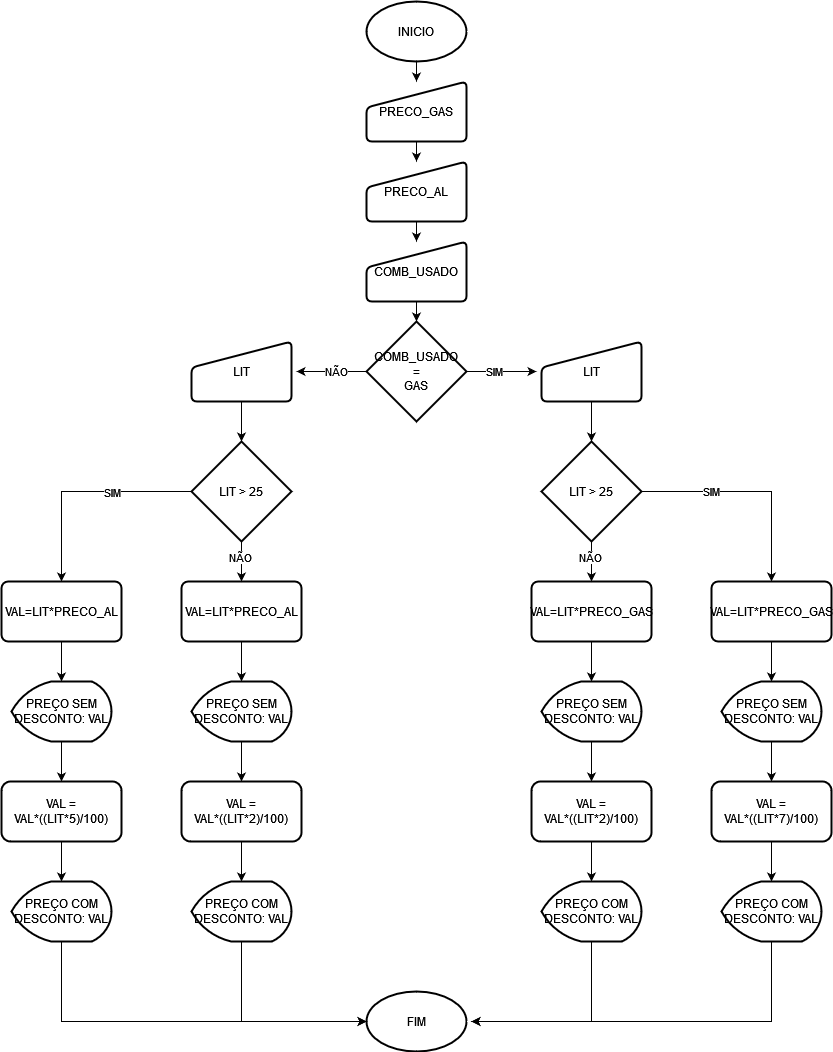

The diagram above was exported from draw.io. Its source (the exported page's mxGraphModel, read from the mxfile embedded in the PNG):
<mxGraphModel dx="1195" dy="660" grid="1" gridSize="10" guides="1" tooltips="1" connect="1" arrows="1" fold="1" page="1" pageScale="1" pageWidth="850" pageHeight="1100" math="0" shadow="0">
  <root>
    <mxCell id="0" />
    <mxCell id="1" parent="0" />
    <mxCell id="DNCNcIUI9PSyofJk38ed-5" style="edgeStyle=orthogonalEdgeStyle;rounded=0;orthogonalLoop=1;jettySize=auto;html=1;" edge="1" parent="1" source="DNCNcIUI9PSyofJk38ed-1" target="DNCNcIUI9PSyofJk38ed-2">
      <mxGeometry relative="1" as="geometry" />
    </mxCell>
    <mxCell id="DNCNcIUI9PSyofJk38ed-1" value="INICIO" style="strokeWidth=2;html=1;shape=mxgraph.flowchart.start_1;whiteSpace=wrap;" vertex="1" parent="1">
      <mxGeometry x="375" width="100" height="60" as="geometry" />
    </mxCell>
    <mxCell id="DNCNcIUI9PSyofJk38ed-6" style="edgeStyle=orthogonalEdgeStyle;rounded=0;orthogonalLoop=1;jettySize=auto;html=1;entryX=0.5;entryY=0;entryDx=0;entryDy=0;" edge="1" parent="1" source="DNCNcIUI9PSyofJk38ed-2" target="DNCNcIUI9PSyofJk38ed-3">
      <mxGeometry relative="1" as="geometry" />
    </mxCell>
    <mxCell id="DNCNcIUI9PSyofJk38ed-2" value="PRECO_GAS" style="html=1;strokeWidth=2;shape=manualInput;whiteSpace=wrap;rounded=1;size=26;arcSize=11;" vertex="1" parent="1">
      <mxGeometry x="375" y="80" width="100" height="60" as="geometry" />
    </mxCell>
    <mxCell id="DNCNcIUI9PSyofJk38ed-8" style="edgeStyle=orthogonalEdgeStyle;rounded=0;orthogonalLoop=1;jettySize=auto;html=1;entryX=0.5;entryY=0;entryDx=0;entryDy=0;" edge="1" parent="1" source="DNCNcIUI9PSyofJk38ed-3" target="DNCNcIUI9PSyofJk38ed-7">
      <mxGeometry relative="1" as="geometry" />
    </mxCell>
    <mxCell id="DNCNcIUI9PSyofJk38ed-3" value="PRECO_AL" style="html=1;strokeWidth=2;shape=manualInput;whiteSpace=wrap;rounded=1;size=26;arcSize=11;" vertex="1" parent="1">
      <mxGeometry x="375" y="160" width="100" height="60" as="geometry" />
    </mxCell>
    <mxCell id="DNCNcIUI9PSyofJk38ed-10" style="edgeStyle=orthogonalEdgeStyle;rounded=0;orthogonalLoop=1;jettySize=auto;html=1;entryX=0.5;entryY=0;entryDx=0;entryDy=0;entryPerimeter=0;" edge="1" parent="1" source="DNCNcIUI9PSyofJk38ed-7" target="DNCNcIUI9PSyofJk38ed-9">
      <mxGeometry relative="1" as="geometry" />
    </mxCell>
    <mxCell id="DNCNcIUI9PSyofJk38ed-7" value="&lt;div&gt;COMB_USADO&lt;br&gt;&lt;/div&gt;" style="html=1;strokeWidth=2;shape=manualInput;whiteSpace=wrap;rounded=1;size=26;arcSize=11;" vertex="1" parent="1">
      <mxGeometry x="375" y="240" width="100" height="60" as="geometry" />
    </mxCell>
    <mxCell id="DNCNcIUI9PSyofJk38ed-12" value="" style="edgeStyle=orthogonalEdgeStyle;rounded=0;orthogonalLoop=1;jettySize=auto;html=1;" edge="1" parent="1" source="DNCNcIUI9PSyofJk38ed-9">
      <mxGeometry relative="1" as="geometry">
        <mxPoint x="545" y="370" as="targetPoint" />
      </mxGeometry>
    </mxCell>
    <mxCell id="DNCNcIUI9PSyofJk38ed-32" value="SIM" style="edgeLabel;html=1;align=center;verticalAlign=middle;resizable=0;points=[];" vertex="1" connectable="0" parent="DNCNcIUI9PSyofJk38ed-12">
      <mxGeometry x="-0.2211" relative="1" as="geometry">
        <mxPoint as="offset" />
      </mxGeometry>
    </mxCell>
    <mxCell id="DNCNcIUI9PSyofJk38ed-15" value="" style="edgeStyle=orthogonalEdgeStyle;rounded=0;orthogonalLoop=1;jettySize=auto;html=1;" edge="1" parent="1" source="DNCNcIUI9PSyofJk38ed-9">
      <mxGeometry relative="1" as="geometry">
        <mxPoint x="304.9999999999999" y="370" as="targetPoint" />
      </mxGeometry>
    </mxCell>
    <mxCell id="DNCNcIUI9PSyofJk38ed-33" value="NÃO" style="edgeLabel;html=1;align=center;verticalAlign=middle;resizable=0;points=[];" vertex="1" connectable="0" parent="DNCNcIUI9PSyofJk38ed-15">
      <mxGeometry x="-0.1391" relative="1" as="geometry">
        <mxPoint as="offset" />
      </mxGeometry>
    </mxCell>
    <mxCell id="DNCNcIUI9PSyofJk38ed-9" value="&lt;div&gt;COMB_USADO&lt;/div&gt;&lt;div&gt;=&lt;/div&gt;&lt;div&gt;GAS&lt;br&gt;&lt;/div&gt;" style="strokeWidth=2;html=1;shape=mxgraph.flowchart.decision;whiteSpace=wrap;" vertex="1" parent="1">
      <mxGeometry x="375" y="320" width="100" height="100" as="geometry" />
    </mxCell>
    <mxCell id="DNCNcIUI9PSyofJk38ed-24" value="" style="edgeStyle=orthogonalEdgeStyle;rounded=0;orthogonalLoop=1;jettySize=auto;html=1;" edge="1" parent="1" source="DNCNcIUI9PSyofJk38ed-13" target="DNCNcIUI9PSyofJk38ed-23">
      <mxGeometry relative="1" as="geometry" />
    </mxCell>
    <mxCell id="DNCNcIUI9PSyofJk38ed-13" value="LIT" style="html=1;strokeWidth=2;shape=manualInput;whiteSpace=wrap;rounded=1;size=26;arcSize=11;" vertex="1" parent="1">
      <mxGeometry x="550" y="340" width="100" height="60" as="geometry" />
    </mxCell>
    <mxCell id="DNCNcIUI9PSyofJk38ed-83" value="" style="edgeStyle=orthogonalEdgeStyle;rounded=0;orthogonalLoop=1;jettySize=auto;html=1;" edge="1" parent="1" source="DNCNcIUI9PSyofJk38ed-16" target="DNCNcIUI9PSyofJk38ed-65">
      <mxGeometry relative="1" as="geometry" />
    </mxCell>
    <mxCell id="DNCNcIUI9PSyofJk38ed-16" value="LIT" style="html=1;strokeWidth=2;shape=manualInput;whiteSpace=wrap;rounded=1;size=26;arcSize=11;" vertex="1" parent="1">
      <mxGeometry x="200" y="340" width="100" height="60" as="geometry" />
    </mxCell>
    <mxCell id="DNCNcIUI9PSyofJk38ed-22" style="edgeStyle=orthogonalEdgeStyle;rounded=0;orthogonalLoop=1;jettySize=auto;html=1;entryX=0.5;entryY=0;entryDx=0;entryDy=0;entryPerimeter=0;" edge="1" parent="1" source="DNCNcIUI9PSyofJk38ed-17" target="DNCNcIUI9PSyofJk38ed-21">
      <mxGeometry relative="1" as="geometry" />
    </mxCell>
    <mxCell id="DNCNcIUI9PSyofJk38ed-17" value="VAL=LIT*PRECO_GAS" style="rounded=1;whiteSpace=wrap;html=1;strokeWidth=2;arcSize=11;" vertex="1" parent="1">
      <mxGeometry x="540" y="580" width="120" height="60" as="geometry" />
    </mxCell>
    <mxCell id="DNCNcIUI9PSyofJk38ed-35" value="" style="edgeStyle=orthogonalEdgeStyle;rounded=0;orthogonalLoop=1;jettySize=auto;html=1;" edge="1" parent="1" source="DNCNcIUI9PSyofJk38ed-21" target="DNCNcIUI9PSyofJk38ed-34">
      <mxGeometry relative="1" as="geometry" />
    </mxCell>
    <mxCell id="DNCNcIUI9PSyofJk38ed-21" value="PREÇO SEM DESCONTO: VAL" style="strokeWidth=2;html=1;shape=mxgraph.flowchart.display;whiteSpace=wrap;" vertex="1" parent="1">
      <mxGeometry x="550" y="680" width="100" height="60" as="geometry" />
    </mxCell>
    <mxCell id="DNCNcIUI9PSyofJk38ed-25" value="" style="edgeStyle=orthogonalEdgeStyle;rounded=0;orthogonalLoop=1;jettySize=auto;html=1;" edge="1" parent="1" source="DNCNcIUI9PSyofJk38ed-23" target="DNCNcIUI9PSyofJk38ed-17">
      <mxGeometry relative="1" as="geometry" />
    </mxCell>
    <mxCell id="DNCNcIUI9PSyofJk38ed-30" value="NÃO" style="edgeLabel;html=1;align=center;verticalAlign=middle;resizable=0;points=[];" vertex="1" connectable="0" parent="DNCNcIUI9PSyofJk38ed-25">
      <mxGeometry x="-0.2246" y="-1" relative="1" as="geometry">
        <mxPoint as="offset" />
      </mxGeometry>
    </mxCell>
    <mxCell id="DNCNcIUI9PSyofJk38ed-27" value="" style="edgeStyle=orthogonalEdgeStyle;rounded=0;orthogonalLoop=1;jettySize=auto;html=1;entryX=0.5;entryY=0;entryDx=0;entryDy=0;" edge="1" parent="1" source="DNCNcIUI9PSyofJk38ed-23" target="DNCNcIUI9PSyofJk38ed-28">
      <mxGeometry relative="1" as="geometry">
        <mxPoint x="720" y="490" as="targetPoint" />
      </mxGeometry>
    </mxCell>
    <mxCell id="DNCNcIUI9PSyofJk38ed-31" value="SIM" style="edgeLabel;html=1;align=center;verticalAlign=middle;resizable=0;points=[];" vertex="1" connectable="0" parent="DNCNcIUI9PSyofJk38ed-27">
      <mxGeometry x="-0.1197" y="1" relative="1" as="geometry">
        <mxPoint x="-27" y="1" as="offset" />
      </mxGeometry>
    </mxCell>
    <mxCell id="DNCNcIUI9PSyofJk38ed-23" value="LIT &amp;gt; 25" style="strokeWidth=2;html=1;shape=mxgraph.flowchart.decision;whiteSpace=wrap;" vertex="1" parent="1">
      <mxGeometry x="550" y="440" width="100" height="100" as="geometry" />
    </mxCell>
    <mxCell id="DNCNcIUI9PSyofJk38ed-84" style="edgeStyle=orthogonalEdgeStyle;rounded=0;orthogonalLoop=1;jettySize=auto;html=1;entryX=0.5;entryY=0;entryDx=0;entryDy=0;entryPerimeter=0;" edge="1" parent="1" source="DNCNcIUI9PSyofJk38ed-28" target="DNCNcIUI9PSyofJk38ed-51">
      <mxGeometry relative="1" as="geometry">
        <mxPoint x="780" y="670" as="targetPoint" />
      </mxGeometry>
    </mxCell>
    <mxCell id="DNCNcIUI9PSyofJk38ed-28" value="VAL=LIT*PRECO_GAS" style="rounded=1;whiteSpace=wrap;html=1;strokeWidth=2;arcSize=11;" vertex="1" parent="1">
      <mxGeometry x="720" y="580" width="120" height="60" as="geometry" />
    </mxCell>
    <mxCell id="DNCNcIUI9PSyofJk38ed-39" value="" style="edgeStyle=orthogonalEdgeStyle;rounded=0;orthogonalLoop=1;jettySize=auto;html=1;" edge="1" parent="1" source="DNCNcIUI9PSyofJk38ed-34" target="DNCNcIUI9PSyofJk38ed-38">
      <mxGeometry relative="1" as="geometry" />
    </mxCell>
    <mxCell id="DNCNcIUI9PSyofJk38ed-34" value="VAL = VAL*((LIT*2)/100)" style="rounded=1;whiteSpace=wrap;html=1;strokeWidth=2;" vertex="1" parent="1">
      <mxGeometry x="540" y="780" width="120" height="60" as="geometry" />
    </mxCell>
    <mxCell id="DNCNcIUI9PSyofJk38ed-81" style="edgeStyle=orthogonalEdgeStyle;rounded=0;orthogonalLoop=1;jettySize=auto;html=1;" edge="1" parent="1" source="DNCNcIUI9PSyofJk38ed-38">
      <mxGeometry relative="1" as="geometry">
        <mxPoint x="480" y="1020" as="targetPoint" />
        <Array as="points">
          <mxPoint x="600" y="1020" />
        </Array>
      </mxGeometry>
    </mxCell>
    <mxCell id="DNCNcIUI9PSyofJk38ed-38" value="PREÇO COM DESCONTO: VAL" style="strokeWidth=2;html=1;shape=mxgraph.flowchart.display;whiteSpace=wrap;" vertex="1" parent="1">
      <mxGeometry x="550" y="880" width="100" height="60" as="geometry" />
    </mxCell>
    <mxCell id="DNCNcIUI9PSyofJk38ed-50" value="" style="edgeStyle=orthogonalEdgeStyle;rounded=0;orthogonalLoop=1;jettySize=auto;html=1;" edge="1" parent="1" source="DNCNcIUI9PSyofJk38ed-51" target="DNCNcIUI9PSyofJk38ed-54">
      <mxGeometry relative="1" as="geometry" />
    </mxCell>
    <mxCell id="DNCNcIUI9PSyofJk38ed-51" value="PREÇO SEM DESCONTO: VAL" style="strokeWidth=2;html=1;shape=mxgraph.flowchart.display;whiteSpace=wrap;" vertex="1" parent="1">
      <mxGeometry x="730" y="680" width="100" height="60" as="geometry" />
    </mxCell>
    <mxCell id="DNCNcIUI9PSyofJk38ed-53" value="" style="edgeStyle=orthogonalEdgeStyle;rounded=0;orthogonalLoop=1;jettySize=auto;html=1;" edge="1" parent="1" source="DNCNcIUI9PSyofJk38ed-54" target="DNCNcIUI9PSyofJk38ed-55">
      <mxGeometry relative="1" as="geometry" />
    </mxCell>
    <mxCell id="DNCNcIUI9PSyofJk38ed-54" value="VAL = VAL*((LIT*7)/100)" style="rounded=1;whiteSpace=wrap;html=1;strokeWidth=2;" vertex="1" parent="1">
      <mxGeometry x="720" y="780" width="120" height="60" as="geometry" />
    </mxCell>
    <mxCell id="DNCNcIUI9PSyofJk38ed-82" style="edgeStyle=orthogonalEdgeStyle;rounded=0;orthogonalLoop=1;jettySize=auto;html=1;" edge="1" parent="1" source="DNCNcIUI9PSyofJk38ed-55">
      <mxGeometry relative="1" as="geometry">
        <mxPoint x="480" y="1020" as="targetPoint" />
        <Array as="points">
          <mxPoint x="780" y="1020" />
        </Array>
      </mxGeometry>
    </mxCell>
    <mxCell id="DNCNcIUI9PSyofJk38ed-55" value="PREÇO COM DESCONTO: VAL" style="strokeWidth=2;html=1;shape=mxgraph.flowchart.display;whiteSpace=wrap;" vertex="1" parent="1">
      <mxGeometry x="730" y="880" width="100" height="60" as="geometry" />
    </mxCell>
    <mxCell id="DNCNcIUI9PSyofJk38ed-57" style="edgeStyle=orthogonalEdgeStyle;rounded=0;orthogonalLoop=1;jettySize=auto;html=1;entryX=0.5;entryY=0;entryDx=0;entryDy=0;entryPerimeter=0;" edge="1" parent="1" source="DNCNcIUI9PSyofJk38ed-58" target="DNCNcIUI9PSyofJk38ed-60">
      <mxGeometry relative="1" as="geometry" />
    </mxCell>
    <mxCell id="DNCNcIUI9PSyofJk38ed-58" value="VAL=LIT*PRECO_AL" style="rounded=1;whiteSpace=wrap;html=1;strokeWidth=2;arcSize=11;" vertex="1" parent="1">
      <mxGeometry x="190" y="580" width="120" height="60" as="geometry" />
    </mxCell>
    <mxCell id="DNCNcIUI9PSyofJk38ed-59" value="" style="edgeStyle=orthogonalEdgeStyle;rounded=0;orthogonalLoop=1;jettySize=auto;html=1;" edge="1" parent="1" source="DNCNcIUI9PSyofJk38ed-60" target="DNCNcIUI9PSyofJk38ed-69">
      <mxGeometry relative="1" as="geometry" />
    </mxCell>
    <mxCell id="DNCNcIUI9PSyofJk38ed-60" value="PREÇO SEM DESCONTO: VAL" style="strokeWidth=2;html=1;shape=mxgraph.flowchart.display;whiteSpace=wrap;" vertex="1" parent="1">
      <mxGeometry x="200" y="680" width="100" height="60" as="geometry" />
    </mxCell>
    <mxCell id="DNCNcIUI9PSyofJk38ed-61" value="" style="edgeStyle=orthogonalEdgeStyle;rounded=0;orthogonalLoop=1;jettySize=auto;html=1;" edge="1" parent="1" source="DNCNcIUI9PSyofJk38ed-65" target="DNCNcIUI9PSyofJk38ed-58">
      <mxGeometry relative="1" as="geometry" />
    </mxCell>
    <mxCell id="DNCNcIUI9PSyofJk38ed-62" value="NÃO" style="edgeLabel;html=1;align=center;verticalAlign=middle;resizable=0;points=[];" vertex="1" connectable="0" parent="DNCNcIUI9PSyofJk38ed-61">
      <mxGeometry x="-0.2246" y="-1" relative="1" as="geometry">
        <mxPoint as="offset" />
      </mxGeometry>
    </mxCell>
    <mxCell id="DNCNcIUI9PSyofJk38ed-63" value="" style="edgeStyle=orthogonalEdgeStyle;rounded=0;orthogonalLoop=1;jettySize=auto;html=1;entryX=0.5;entryY=0;entryDx=0;entryDy=0;" edge="1" parent="1" source="DNCNcIUI9PSyofJk38ed-65" target="DNCNcIUI9PSyofJk38ed-72">
      <mxGeometry relative="1" as="geometry">
        <mxPoint x="150" y="490" as="targetPoint" />
      </mxGeometry>
    </mxCell>
    <mxCell id="DNCNcIUI9PSyofJk38ed-64" value="SIM" style="edgeLabel;html=1;align=center;verticalAlign=middle;resizable=0;points=[];" vertex="1" connectable="0" parent="DNCNcIUI9PSyofJk38ed-63">
      <mxGeometry x="-0.1197" y="1" relative="1" as="geometry">
        <mxPoint x="17" as="offset" />
      </mxGeometry>
    </mxCell>
    <mxCell id="DNCNcIUI9PSyofJk38ed-65" value="LIT &amp;gt; 25" style="strokeWidth=2;html=1;shape=mxgraph.flowchart.decision;whiteSpace=wrap;" vertex="1" parent="1">
      <mxGeometry x="200" y="440" width="100" height="100" as="geometry" />
    </mxCell>
    <mxCell id="DNCNcIUI9PSyofJk38ed-68" value="" style="edgeStyle=orthogonalEdgeStyle;rounded=0;orthogonalLoop=1;jettySize=auto;html=1;" edge="1" parent="1" source="DNCNcIUI9PSyofJk38ed-69" target="DNCNcIUI9PSyofJk38ed-70">
      <mxGeometry relative="1" as="geometry" />
    </mxCell>
    <mxCell id="DNCNcIUI9PSyofJk38ed-69" value="VAL = VAL*((LIT*2)/100)" style="rounded=1;whiteSpace=wrap;html=1;strokeWidth=2;" vertex="1" parent="1">
      <mxGeometry x="190" y="780" width="120" height="60" as="geometry" />
    </mxCell>
    <mxCell id="DNCNcIUI9PSyofJk38ed-80" style="edgeStyle=orthogonalEdgeStyle;rounded=0;orthogonalLoop=1;jettySize=auto;html=1;entryX=0;entryY=0.5;entryDx=0;entryDy=0;entryPerimeter=0;" edge="1" parent="1" source="DNCNcIUI9PSyofJk38ed-70" target="DNCNcIUI9PSyofJk38ed-78">
      <mxGeometry relative="1" as="geometry">
        <mxPoint x="370" y="1020" as="targetPoint" />
        <Array as="points">
          <mxPoint x="250" y="1020" />
        </Array>
      </mxGeometry>
    </mxCell>
    <mxCell id="DNCNcIUI9PSyofJk38ed-70" value="PREÇO COM DESCONTO: VAL" style="strokeWidth=2;html=1;shape=mxgraph.flowchart.display;whiteSpace=wrap;" vertex="1" parent="1">
      <mxGeometry x="200" y="880" width="100" height="60" as="geometry" />
    </mxCell>
    <mxCell id="DNCNcIUI9PSyofJk38ed-71" style="edgeStyle=orthogonalEdgeStyle;rounded=0;orthogonalLoop=1;jettySize=auto;html=1;entryX=0.5;entryY=0;entryDx=0;entryDy=0;entryPerimeter=0;" edge="1" parent="1" source="DNCNcIUI9PSyofJk38ed-72" target="DNCNcIUI9PSyofJk38ed-74">
      <mxGeometry relative="1" as="geometry" />
    </mxCell>
    <mxCell id="DNCNcIUI9PSyofJk38ed-72" value="VAL=LIT*PRECO_AL" style="rounded=1;whiteSpace=wrap;html=1;strokeWidth=2;arcSize=11;" vertex="1" parent="1">
      <mxGeometry x="10" y="580" width="120" height="60" as="geometry" />
    </mxCell>
    <mxCell id="DNCNcIUI9PSyofJk38ed-73" value="" style="edgeStyle=orthogonalEdgeStyle;rounded=0;orthogonalLoop=1;jettySize=auto;html=1;" edge="1" parent="1" source="DNCNcIUI9PSyofJk38ed-74" target="DNCNcIUI9PSyofJk38ed-76">
      <mxGeometry relative="1" as="geometry" />
    </mxCell>
    <mxCell id="DNCNcIUI9PSyofJk38ed-74" value="PREÇO SEM DESCONTO: VAL" style="strokeWidth=2;html=1;shape=mxgraph.flowchart.display;whiteSpace=wrap;" vertex="1" parent="1">
      <mxGeometry x="20" y="680" width="100" height="60" as="geometry" />
    </mxCell>
    <mxCell id="DNCNcIUI9PSyofJk38ed-75" value="" style="edgeStyle=orthogonalEdgeStyle;rounded=0;orthogonalLoop=1;jettySize=auto;html=1;" edge="1" parent="1" source="DNCNcIUI9PSyofJk38ed-76" target="DNCNcIUI9PSyofJk38ed-77">
      <mxGeometry relative="1" as="geometry" />
    </mxCell>
    <mxCell id="DNCNcIUI9PSyofJk38ed-76" value="VAL = VAL*((LIT*5)/100)" style="rounded=1;whiteSpace=wrap;html=1;strokeWidth=2;" vertex="1" parent="1">
      <mxGeometry x="10" y="780" width="120" height="60" as="geometry" />
    </mxCell>
    <mxCell id="DNCNcIUI9PSyofJk38ed-79" style="edgeStyle=orthogonalEdgeStyle;rounded=0;orthogonalLoop=1;jettySize=auto;html=1;entryX=0;entryY=0.5;entryDx=0;entryDy=0;entryPerimeter=0;" edge="1" parent="1" source="DNCNcIUI9PSyofJk38ed-77" target="DNCNcIUI9PSyofJk38ed-78">
      <mxGeometry relative="1" as="geometry">
        <Array as="points">
          <mxPoint x="70" y="1020" />
        </Array>
      </mxGeometry>
    </mxCell>
    <mxCell id="DNCNcIUI9PSyofJk38ed-77" value="PREÇO COM DESCONTO: VAL" style="strokeWidth=2;html=1;shape=mxgraph.flowchart.display;whiteSpace=wrap;" vertex="1" parent="1">
      <mxGeometry x="20" y="880" width="100" height="60" as="geometry" />
    </mxCell>
    <mxCell id="DNCNcIUI9PSyofJk38ed-78" value="FIM" style="strokeWidth=2;html=1;shape=mxgraph.flowchart.start_1;whiteSpace=wrap;" vertex="1" parent="1">
      <mxGeometry x="375" y="990" width="100" height="60" as="geometry" />
    </mxCell>
  </root>
</mxGraphModel>